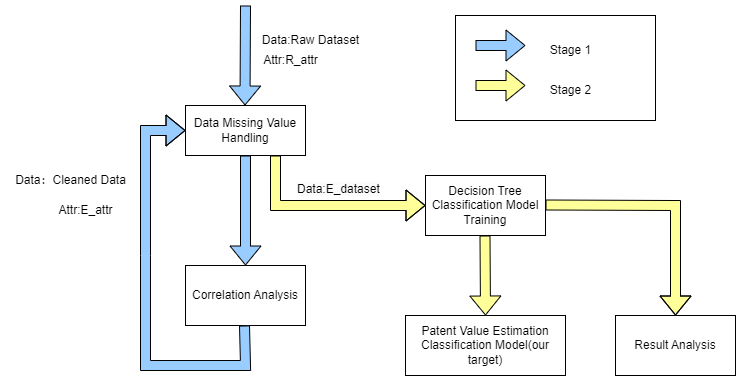

The diagram above was exported from draw.io. Its source (the exported page's mxGraphModel, read from the mxfile embedded in the PNG):
<mxGraphModel dx="1877" dy="613" grid="1" gridSize="10" guides="1" tooltips="1" connect="1" arrows="1" fold="1" page="1" pageScale="1" pageWidth="827" pageHeight="1169" math="0" shadow="0">
  <root>
    <mxCell id="WIyWlLk6GJQsqaUBKTNV-0" />
    <mxCell id="WIyWlLk6GJQsqaUBKTNV-1" parent="WIyWlLk6GJQsqaUBKTNV-0" />
    <mxCell id="kHkuecxxTXIog94CoYKv-0" value="Data Missing Value Handling" style="rounded=0;whiteSpace=wrap;html=1;" parent="WIyWlLk6GJQsqaUBKTNV-1" vertex="1">
      <mxGeometry x="150" y="170" width="120" height="50" as="geometry" />
    </mxCell>
    <mxCell id="kHkuecxxTXIog94CoYKv-1" value="Correlation Analysis" style="rounded=0;whiteSpace=wrap;html=1;" parent="WIyWlLk6GJQsqaUBKTNV-1" vertex="1">
      <mxGeometry x="150" y="330" width="120" height="60" as="geometry" />
    </mxCell>
    <mxCell id="kHkuecxxTXIog94CoYKv-6" value="Decision Tree Classification Model Training" style="rounded=0;whiteSpace=wrap;html=1;" parent="WIyWlLk6GJQsqaUBKTNV-1" vertex="1">
      <mxGeometry x="390" y="240" width="120" height="60" as="geometry" />
    </mxCell>
    <mxCell id="kHkuecxxTXIog94CoYKv-9" value="" style="shape=flexArrow;endArrow=classic;html=1;rounded=0;fillColor=#99CCFF;" parent="WIyWlLk6GJQsqaUBKTNV-1" edge="1">
      <mxGeometry width="50" height="50" relative="1" as="geometry">
        <mxPoint x="210" y="70" as="sourcePoint" />
        <mxPoint x="209.5" y="170" as="targetPoint" />
      </mxGeometry>
    </mxCell>
    <mxCell id="kHkuecxxTXIog94CoYKv-10" value="Attr:R_attr" style="text;html=1;align=center;verticalAlign=middle;resizable=0;points=[];autosize=1;strokeColor=none;fillColor=none;" parent="WIyWlLk6GJQsqaUBKTNV-1" vertex="1">
      <mxGeometry x="215" y="110" width="80" height="30" as="geometry" />
    </mxCell>
    <mxCell id="kHkuecxxTXIog94CoYKv-12" value="" style="shape=flexArrow;endArrow=classic;html=1;rounded=0;exitX=0.5;exitY=1;exitDx=0;exitDy=0;entryX=0.5;entryY=0;entryDx=0;entryDy=0;fillColor=#99CCFF;" parent="WIyWlLk6GJQsqaUBKTNV-1" source="kHkuecxxTXIog94CoYKv-0" target="kHkuecxxTXIog94CoYKv-1" edge="1">
      <mxGeometry width="50" height="50" relative="1" as="geometry">
        <mxPoint x="209" y="260" as="sourcePoint" />
        <mxPoint x="209" y="310" as="targetPoint" />
      </mxGeometry>
    </mxCell>
    <mxCell id="kHkuecxxTXIog94CoYKv-15" value="" style="shape=flexArrow;endArrow=classic;html=1;rounded=0;entryX=0;entryY=0.5;entryDx=0;entryDy=0;fillColor=#99CCFF;" parent="WIyWlLk6GJQsqaUBKTNV-1" target="kHkuecxxTXIog94CoYKv-0" edge="1">
      <mxGeometry width="50" height="50" relative="1" as="geometry">
        <mxPoint x="209" y="390" as="sourcePoint" />
        <mxPoint x="120" y="160" as="targetPoint" />
        <Array as="points">
          <mxPoint x="210" y="430" />
          <mxPoint x="110" y="430" />
          <mxPoint x="110" y="320" />
          <mxPoint x="110" y="195" />
        </Array>
      </mxGeometry>
    </mxCell>
    <mxCell id="kHkuecxxTXIog94CoYKv-17" value="Data:Raw Dataset" style="text;html=1;align=center;verticalAlign=middle;resizable=0;points=[];autosize=1;strokeColor=none;fillColor=none;" parent="WIyWlLk6GJQsqaUBKTNV-1" vertex="1">
      <mxGeometry x="215" y="90" width="120" height="30" as="geometry" />
    </mxCell>
    <mxCell id="kHkuecxxTXIog94CoYKv-18" value="Attr:E_attr" style="text;html=1;align=center;verticalAlign=middle;resizable=0;points=[];autosize=1;strokeColor=none;fillColor=none;" parent="WIyWlLk6GJQsqaUBKTNV-1" vertex="1">
      <mxGeometry x="10" y="260" width="80" height="30" as="geometry" />
    </mxCell>
    <mxCell id="kHkuecxxTXIog94CoYKv-20" value="Data：Cleaned Data" style="text;html=1;align=center;verticalAlign=middle;resizable=0;points=[];autosize=1;strokeColor=none;fillColor=none;" parent="WIyWlLk6GJQsqaUBKTNV-1" vertex="1">
      <mxGeometry x="-30" y="230" width="130" height="30" as="geometry" />
    </mxCell>
    <mxCell id="kHkuecxxTXIog94CoYKv-21" value="" style="shape=flexArrow;endArrow=classic;html=1;rounded=0;entryX=0;entryY=0.5;entryDx=0;entryDy=0;fillColor=#FFFF99;" parent="WIyWlLk6GJQsqaUBKTNV-1" target="kHkuecxxTXIog94CoYKv-6" edge="1">
      <mxGeometry width="50" height="50" relative="1" as="geometry">
        <mxPoint x="240" y="220" as="sourcePoint" />
        <mxPoint x="440" y="270" as="targetPoint" />
        <Array as="points">
          <mxPoint x="240" y="270" />
        </Array>
      </mxGeometry>
    </mxCell>
    <mxCell id="kHkuecxxTXIog94CoYKv-22" value="&lt;span style=&quot;color: rgb(0, 0, 0); font-family: Helvetica; font-size: 12px; font-style: normal; font-variant-ligatures: normal; font-variant-caps: normal; font-weight: 400; letter-spacing: normal; orphans: 2; text-align: center; text-indent: 0px; text-transform: none; widows: 2; word-spacing: 0px; -webkit-text-stroke-width: 0px; background-color: rgb(251, 251, 251); text-decoration-thickness: initial; text-decoration-style: initial; text-decoration-color: initial; float: none; display: inline !important;&quot;&gt;Data:E_dataset&lt;/span&gt;" style="text;whiteSpace=wrap;html=1;" parent="WIyWlLk6GJQsqaUBKTNV-1" vertex="1">
      <mxGeometry x="260" y="240" width="130" height="40" as="geometry" />
    </mxCell>
    <mxCell id="kHkuecxxTXIog94CoYKv-28" value="Patent Value Estimation Classification Model(our target)" style="rounded=0;whiteSpace=wrap;html=1;" parent="WIyWlLk6GJQsqaUBKTNV-1" vertex="1">
      <mxGeometry x="370" y="380" width="160" height="60" as="geometry" />
    </mxCell>
    <mxCell id="kHkuecxxTXIog94CoYKv-32" value="" style="shape=flexArrow;endArrow=classic;html=1;rounded=0;fillColor=#FFFF99;entryX=0.5;entryY=0;entryDx=0;entryDy=0;" parent="WIyWlLk6GJQsqaUBKTNV-1" target="kHkuecxxTXIog94CoYKv-28" edge="1">
      <mxGeometry width="50" height="50" relative="1" as="geometry">
        <mxPoint x="449.5" y="300" as="sourcePoint" />
        <mxPoint x="449.5" y="369.5" as="targetPoint" />
      </mxGeometry>
    </mxCell>
    <mxCell id="kHkuecxxTXIog94CoYKv-40" value="" style="rounded=0;whiteSpace=wrap;html=1;" parent="WIyWlLk6GJQsqaUBKTNV-1" vertex="1">
      <mxGeometry x="420" y="80" width="200" height="105" as="geometry" />
    </mxCell>
    <mxCell id="kHkuecxxTXIog94CoYKv-43" value="" style="shape=flexArrow;endArrow=classic;html=1;rounded=0;fillColor=#99CCFF;" parent="WIyWlLk6GJQsqaUBKTNV-1" edge="1">
      <mxGeometry width="50" height="50" relative="1" as="geometry">
        <mxPoint x="440" y="110" as="sourcePoint" />
        <mxPoint x="490" y="110" as="targetPoint" />
      </mxGeometry>
    </mxCell>
    <mxCell id="kHkuecxxTXIog94CoYKv-45" value="Stage 1" style="text;html=1;align=center;verticalAlign=middle;resizable=0;points=[];autosize=1;strokeColor=none;fillColor=none;" parent="WIyWlLk6GJQsqaUBKTNV-1" vertex="1">
      <mxGeometry x="505" y="100" width="60" height="30" as="geometry" />
    </mxCell>
    <mxCell id="kHkuecxxTXIog94CoYKv-46" value="Stage 2" style="text;html=1;align=center;verticalAlign=middle;resizable=0;points=[];autosize=1;strokeColor=none;fillColor=none;" parent="WIyWlLk6GJQsqaUBKTNV-1" vertex="1">
      <mxGeometry x="505" y="140" width="60" height="30" as="geometry" />
    </mxCell>
    <mxCell id="kHkuecxxTXIog94CoYKv-49" value="" style="shape=flexArrow;endArrow=classic;html=1;rounded=0;fillColor=#FFFF99;" parent="WIyWlLk6GJQsqaUBKTNV-1" edge="1">
      <mxGeometry width="50" height="50" relative="1" as="geometry">
        <mxPoint x="440" y="150" as="sourcePoint" />
        <mxPoint x="490" y="150" as="targetPoint" />
      </mxGeometry>
    </mxCell>
    <mxCell id="kHkuecxxTXIog94CoYKv-50" value="Result Analysis" style="rounded=0;whiteSpace=wrap;html=1;" parent="WIyWlLk6GJQsqaUBKTNV-1" vertex="1">
      <mxGeometry x="580" y="380" width="120" height="60" as="geometry" />
    </mxCell>
    <mxCell id="kHkuecxxTXIog94CoYKv-51" value="" style="shape=flexArrow;endArrow=classic;html=1;rounded=0;entryX=0.5;entryY=0;entryDx=0;entryDy=0;fillColor=#FFFF99;" parent="WIyWlLk6GJQsqaUBKTNV-1" target="kHkuecxxTXIog94CoYKv-50" edge="1">
      <mxGeometry width="50" height="50" relative="1" as="geometry">
        <mxPoint x="510" y="269.5" as="sourcePoint" />
        <mxPoint x="640" y="360" as="targetPoint" />
        <Array as="points">
          <mxPoint x="640" y="270" />
        </Array>
      </mxGeometry>
    </mxCell>
  </root>
</mxGraphModel>